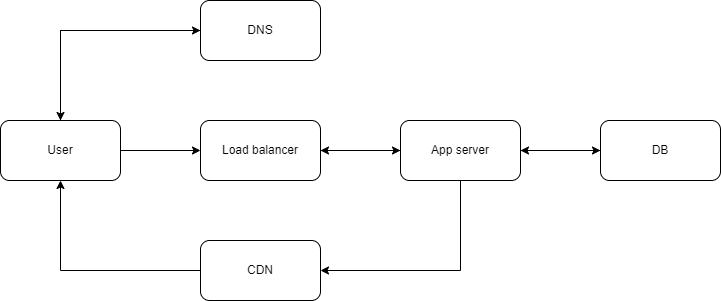

The diagram above was exported from draw.io. Its source (the exported page's mxGraphModel, read from the mxfile embedded in the PNG):
<mxGraphModel dx="882" dy="596" grid="1" gridSize="10" guides="1" tooltips="1" connect="1" arrows="1" fold="1" page="1" pageScale="1" pageWidth="850" pageHeight="1100" math="0" shadow="0">
  <root>
    <mxCell id="0" />
    <mxCell id="1" parent="0" />
    <mxCell id="hOB5ZJv_bnXZKfYaec7W-7" style="edgeStyle=orthogonalEdgeStyle;rounded=0;orthogonalLoop=1;jettySize=auto;html=1;exitX=1;exitY=0.5;exitDx=0;exitDy=0;entryX=0;entryY=0.5;entryDx=0;entryDy=0;" edge="1" parent="1" source="hOB5ZJv_bnXZKfYaec7W-1" target="hOB5ZJv_bnXZKfYaec7W-2">
      <mxGeometry relative="1" as="geometry" />
    </mxCell>
    <mxCell id="hOB5ZJv_bnXZKfYaec7W-8" style="edgeStyle=orthogonalEdgeStyle;rounded=0;orthogonalLoop=1;jettySize=auto;html=1;exitX=0.5;exitY=0;exitDx=0;exitDy=0;entryX=0;entryY=0.5;entryDx=0;entryDy=0;" edge="1" parent="1" source="hOB5ZJv_bnXZKfYaec7W-1" target="hOB5ZJv_bnXZKfYaec7W-5">
      <mxGeometry relative="1" as="geometry" />
    </mxCell>
    <mxCell id="hOB5ZJv_bnXZKfYaec7W-1" value="User" style="rounded=1;whiteSpace=wrap;html=1;" vertex="1" parent="1">
      <mxGeometry x="80" y="160" width="120" height="60" as="geometry" />
    </mxCell>
    <mxCell id="hOB5ZJv_bnXZKfYaec7W-10" style="edgeStyle=orthogonalEdgeStyle;rounded=0;orthogonalLoop=1;jettySize=auto;html=1;exitX=1;exitY=0.5;exitDx=0;exitDy=0;entryX=0;entryY=0.5;entryDx=0;entryDy=0;" edge="1" parent="1" source="hOB5ZJv_bnXZKfYaec7W-2" target="hOB5ZJv_bnXZKfYaec7W-3">
      <mxGeometry relative="1" as="geometry" />
    </mxCell>
    <mxCell id="hOB5ZJv_bnXZKfYaec7W-2" value="Load balancer" style="rounded=1;whiteSpace=wrap;html=1;" vertex="1" parent="1">
      <mxGeometry x="280" y="160" width="120" height="60" as="geometry" />
    </mxCell>
    <mxCell id="hOB5ZJv_bnXZKfYaec7W-11" style="edgeStyle=orthogonalEdgeStyle;rounded=0;orthogonalLoop=1;jettySize=auto;html=1;exitX=1;exitY=0.5;exitDx=0;exitDy=0;entryX=0;entryY=0.5;entryDx=0;entryDy=0;" edge="1" parent="1" source="hOB5ZJv_bnXZKfYaec7W-3" target="hOB5ZJv_bnXZKfYaec7W-4">
      <mxGeometry relative="1" as="geometry" />
    </mxCell>
    <mxCell id="hOB5ZJv_bnXZKfYaec7W-13" style="edgeStyle=orthogonalEdgeStyle;rounded=0;orthogonalLoop=1;jettySize=auto;html=1;exitX=0;exitY=0.5;exitDx=0;exitDy=0;entryX=1;entryY=0.5;entryDx=0;entryDy=0;" edge="1" parent="1" source="hOB5ZJv_bnXZKfYaec7W-3" target="hOB5ZJv_bnXZKfYaec7W-2">
      <mxGeometry relative="1" as="geometry" />
    </mxCell>
    <mxCell id="hOB5ZJv_bnXZKfYaec7W-16" style="edgeStyle=orthogonalEdgeStyle;rounded=0;orthogonalLoop=1;jettySize=auto;html=1;exitX=0.5;exitY=1;exitDx=0;exitDy=0;entryX=1;entryY=0.5;entryDx=0;entryDy=0;" edge="1" parent="1" source="hOB5ZJv_bnXZKfYaec7W-3" target="hOB5ZJv_bnXZKfYaec7W-6">
      <mxGeometry relative="1" as="geometry" />
    </mxCell>
    <mxCell id="hOB5ZJv_bnXZKfYaec7W-3" value="App server" style="rounded=1;whiteSpace=wrap;html=1;" vertex="1" parent="1">
      <mxGeometry x="480" y="160" width="120" height="60" as="geometry" />
    </mxCell>
    <mxCell id="hOB5ZJv_bnXZKfYaec7W-12" style="edgeStyle=orthogonalEdgeStyle;rounded=0;orthogonalLoop=1;jettySize=auto;html=1;exitX=0;exitY=0.5;exitDx=0;exitDy=0;entryX=1;entryY=0.5;entryDx=0;entryDy=0;" edge="1" parent="1" source="hOB5ZJv_bnXZKfYaec7W-4" target="hOB5ZJv_bnXZKfYaec7W-3">
      <mxGeometry relative="1" as="geometry" />
    </mxCell>
    <mxCell id="hOB5ZJv_bnXZKfYaec7W-4" value="DB" style="rounded=1;whiteSpace=wrap;html=1;" vertex="1" parent="1">
      <mxGeometry x="680" y="160" width="120" height="60" as="geometry" />
    </mxCell>
    <mxCell id="hOB5ZJv_bnXZKfYaec7W-15" style="edgeStyle=orthogonalEdgeStyle;rounded=0;orthogonalLoop=1;jettySize=auto;html=1;exitX=0;exitY=0.5;exitDx=0;exitDy=0;entryX=0.5;entryY=0;entryDx=0;entryDy=0;" edge="1" parent="1" source="hOB5ZJv_bnXZKfYaec7W-5" target="hOB5ZJv_bnXZKfYaec7W-1">
      <mxGeometry relative="1" as="geometry" />
    </mxCell>
    <mxCell id="hOB5ZJv_bnXZKfYaec7W-5" value="DNS" style="rounded=1;whiteSpace=wrap;html=1;" vertex="1" parent="1">
      <mxGeometry x="280" y="40" width="120" height="60" as="geometry" />
    </mxCell>
    <mxCell id="hOB5ZJv_bnXZKfYaec7W-14" style="edgeStyle=orthogonalEdgeStyle;rounded=0;orthogonalLoop=1;jettySize=auto;html=1;exitX=0;exitY=0.5;exitDx=0;exitDy=0;entryX=0.5;entryY=1;entryDx=0;entryDy=0;" edge="1" parent="1" source="hOB5ZJv_bnXZKfYaec7W-6" target="hOB5ZJv_bnXZKfYaec7W-1">
      <mxGeometry relative="1" as="geometry" />
    </mxCell>
    <mxCell id="hOB5ZJv_bnXZKfYaec7W-6" value="CDN" style="rounded=1;whiteSpace=wrap;html=1;" vertex="1" parent="1">
      <mxGeometry x="280" y="280" width="120" height="60" as="geometry" />
    </mxCell>
  </root>
</mxGraphModel>